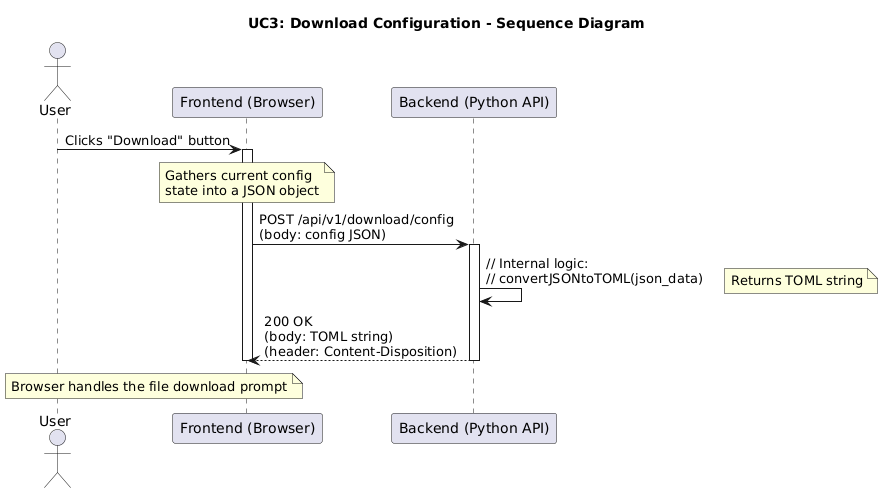

The diagram above was rendered by PlantUML. Its source (embedded in the PNG):
@startuml
title UC3: Download Configuration - Sequence Diagram

actor User
participant "Frontend (Browser)" as FE
participant "Backend (Python API)" as BE

User -> FE: Clicks "Download" button
activate FE

note over FE: Gathers current config\nstate into a JSON object

FE -> BE: POST /api/v1/download/config\n(body: config JSON)
activate BE

BE -> BE: // Internal logic:\n// convertJSONtoTOML(json_data)
note right: Returns TOML string

BE --> FE: 200 OK\n(body: TOML string)\n(header: Content-Disposition)
deactivate BE

note over FE, User: Browser handles the file download prompt
deactivate FE
@enduml